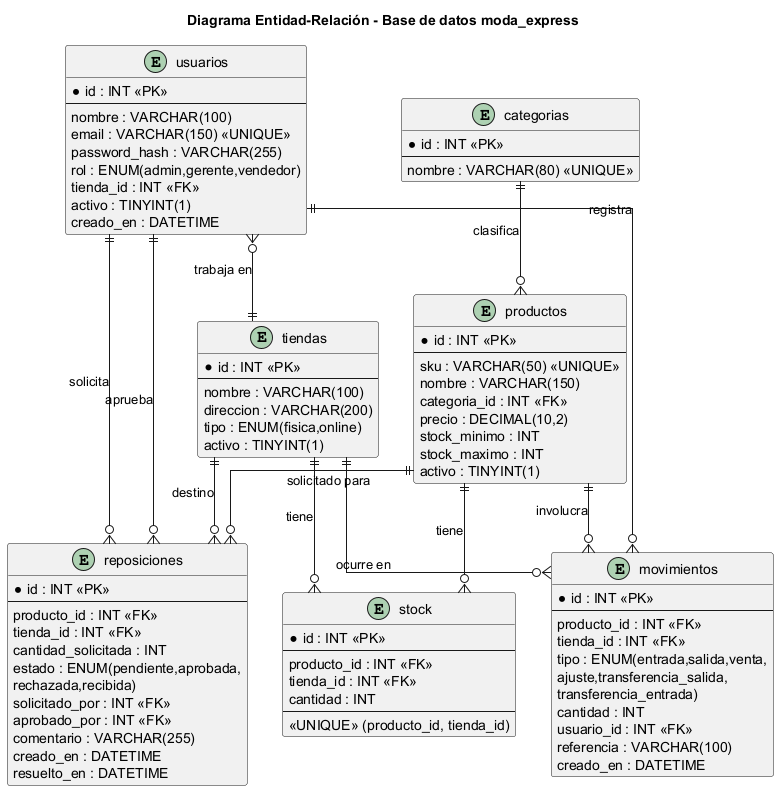

The diagram above was rendered by PlantUML. Its source (embedded in the PNG):
@startuml 09-entidad-relacion
title Diagrama Entidad-Relación - Base de datos moda_express

skinparam linetype ortho

entity "usuarios" as usuarios {
  * id : INT <<PK>>
  --
  nombre : VARCHAR(100)
  email : VARCHAR(150) <<UNIQUE>>
  password_hash : VARCHAR(255)
  rol : ENUM(admin,gerente,vendedor)
  tienda_id : INT <<FK>>
  activo : TINYINT(1)
  creado_en : DATETIME
}

entity "tiendas" as tiendas {
  * id : INT <<PK>>
  --
  nombre : VARCHAR(100)
  direccion : VARCHAR(200)
  tipo : ENUM(fisica,online)
  activo : TINYINT(1)
}

entity "categorias" as categorias {
  * id : INT <<PK>>
  --
  nombre : VARCHAR(80) <<UNIQUE>>
}

entity "productos" as productos {
  * id : INT <<PK>>
  --
  sku : VARCHAR(50) <<UNIQUE>>
  nombre : VARCHAR(150)
  categoria_id : INT <<FK>>
  precio : DECIMAL(10,2)
  stock_minimo : INT
  stock_maximo : INT
  activo : TINYINT(1)
}

entity "stock" as stock {
  * id : INT <<PK>>
  --
  producto_id : INT <<FK>>
  tienda_id : INT <<FK>>
  cantidad : INT
  --
  <<UNIQUE>> (producto_id, tienda_id)
}

entity "movimientos" as movimientos {
  * id : INT <<PK>>
  --
  producto_id : INT <<FK>>
  tienda_id : INT <<FK>>
  tipo : ENUM(entrada,salida,venta,\najuste,transferencia_salida,\ntransferencia_entrada)
  cantidad : INT
  usuario_id : INT <<FK>>
  referencia : VARCHAR(100)
  creado_en : DATETIME
}

entity "reposiciones" as reposiciones {
  * id : INT <<PK>>
  --
  producto_id : INT <<FK>>
  tienda_id : INT <<FK>>
  cantidad_solicitada : INT
  estado : ENUM(pendiente,aprobada,\nrechazada,recibida)
  solicitado_por : INT <<FK>>
  aprobado_por : INT <<FK>>
  comentario : VARCHAR(255)
  creado_en : DATETIME
  resuelto_en : DATETIME
}

usuarios }o--|| tiendas : trabaja en
categorias ||--o{ productos : clasifica

productos ||--o{ stock : tiene
tiendas ||--o{ stock : tiene

productos ||--o{ movimientos : involucra
tiendas ||--o{ movimientos : ocurre en
usuarios ||--o{ movimientos : registra

productos ||--o{ reposiciones : solicitado para
tiendas ||--o{ reposiciones : destino
usuarios ||--o{ reposiciones : solicita
usuarios ||--o{ reposiciones : aprueba

@enduml